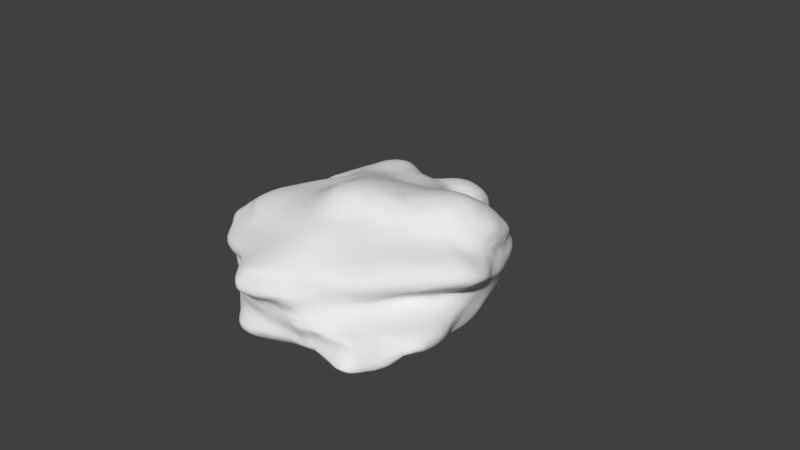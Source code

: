 # Source: large_asteroid.blend  (saved by Blender 2.72.0; exported with 4.5.12 LTS)
import bpy
from mathutils import Matrix  # noqa: F401  (used for matrix-valued properties, if any)

bpy.ops.wm.read_factory_settings(use_empty=True)
scene = bpy.context.scene
scene.name = 'Scene'

# ---- collections
col_collection_1 = bpy.data.collections.new('Collection 1'); scene.collection.children.link(col_collection_1)

# ---- world
world_world = bpy.data.worlds.new('World'); scene.world = world_world
world_world.color = (0.05088, 0.05088, 0.05088)
world_world.use_sun_shadow = False
world_world.sun_shadow_jitter_overblur = 0.0
world_world.cycles.sampling_method = 'MANUAL'
world_world.cycles.sample_map_resolution = 256

# ---- cameras
cam_camera = bpy.data.cameras.new('Camera')
cam_camera.clip_end = 100.0
cam_camera.lens = 35.0
cam_camera.sensor_width = 32.0
cam_camera.sensor_height = 18.0
cam_camera.ortho_scale = 7.314
cam_camera.dof.focus_distance = 0.0
cam_camera.dof.aperture_fstop = 128.0

# ---- meshes
me_icosphere = bpy.data.meshes.new('Icosphere')
me_icosphere.from_pydata([(-0.003605, -1.771, 0.4486), (1.398, 0.9645, 0.4279), (-0.09853, -1.646, 0.4877), (-0.08254, -1.816, 0.389), (1.395, -1.006, -0.4757), (1.3, -1.441, -0.3129), (0.3858, 0.8582, 0.7674), (1.322, -1.474, -0.4489), (0.2743, 1.181, 0.5573), (-0.01201, -1.715, 0.04716), (-0.07405, -1.879, 0.1266), (-0.07716, -1.89, 0.2205), (-0.8092, -1.368, -0.2683), (1.047, -1.497, -0.123), (1.438, -1.176, -0.3382), (1.666, -0.3978, -0.2096), (1.521, -1.062, -0.4236), (1.001, -1.465, -0.4559), (-0.5844, -1.572, 0.2913), (0.1788, -1.733, 0.2917), (0.2655, -1.71, 0.1285), (0.1336, -1.668, 0.0502), (1.337, -1.26, -0.2148), (1.599, -0.2592, -0.3444), (-0.3707, -1.843, 0.1932), (-0.2141, -1.888, 0.3135), (0.9047, -1.546, -0.3307), (-0.7922, -1.136, 0.6062), (1.336, 1.055, 0.3602), (1.456, 0.5808, 0.517), (1.465, 0.6065, 0.5984), (1.251, 1.005, 0.6236), (1.276, 0.3928, 0.7581), (1.134, -0.783, 0.4425), (1.005, 0.9299, 0.7742), (1.312, 0.875, 0.6803), (1.302, 0.7423, 0.7571), (1.367, 0.4066, 0.6975), (0.3067, 0.6364, -0.8601), (1.427, 0.7209, 0.6742), (1.23, 0.3747, 0.823), (1.255, 0.516, 0.843), (1.104, 0.392, 0.9252), (1.295, 0.2215, 0.6825), (0.3779, 1.077, 0.5992), (0.5556, 0.9284, 0.6237), (0.2945, 1.453, 0.4801), (0.4246, 1.147, 0.486), (0.2352, 0.9384, 0.7281), (0.6685, 0.9341, 0.5693), (0.6638, 0.8918, 0.7382), (-1.131, 0.2014, 0.4818), (-1.321, 0.3367, 0.4055), (-1.064, -1.173, -0.2283), (-0.6297, -0.9183, -0.5551), (-0.342, -1.241, -0.6416), (-0.6639, -1.205, -0.4268), (0.5686, -0.6323, -0.6093), (-0.8586, -0.9541, -0.5324), (0.5601, -0.8309, -0.7638), (0.6074, 0.0994, -0.7735), (0.6852, -0.5687, -0.5506), (0.4372, -0.4957, -0.6438), (0.7455, 0.1875, -0.7419), (0.5271, -0.1084, -0.6391), (0.8301, -0.1772, -0.5371), (0.8646, 0.5145, -0.7687), (0.8795, 0.6286, -0.7545), (0.6822, 0.2291, -0.8227), (0.7005, 0.493, -0.8914), (0.4711, 0.6344, -0.8863), (0.6578, 0.7587, -0.7633), (0.7123, 0.351, -0.8686), (0.04851, 0.6669, -0.7826), (1.316, -0.6261, 0.2595), (1.251, -0.4245, 0.5322), (0.6296, 0.5679, -0.9161), (0.2266, -1.223, -0.7238), (0.1878, -1.304, -0.6339), (0.5386, -1.119, -0.7273), (0.3545, -1.302, -0.6754), (0.5842, -0.9676, -0.7743), (-0.2974, -0.3353, 0.9934), (-0.1548, -0.6277, 0.9466), (0.4387, -1.055, -0.8062), (-0.004275, -0.4654, 1.07), (0.2024, -0.6709, 0.9469), (0.9319, 0.1141, 0.8722), (1.128, 0.2323, 0.8592), (0.9752, 0.7277, 0.9033), (0.6265, 0.6923, 0.8754), (0.5489, 0.5561, 0.9115), (0.9909, 1.016, 0.7053), (0.9065, 0.6181, 0.9609), (0.5059, 0.2462, 0.9388), (0.7086, 0.41, 0.9626), (0.9718, -0.09119, 0.6959), (0.7902, 0.7486, 0.8923), (1.16, 0.7793, 0.8405), (-1.375, -0.9787, -0.4158), (-1.698, 0.4122, 0.2096), (-1.87, 0.2571, 0.07292), (-1.887, 0.02242, 0.1409), (-1.895, 0.09554, 0.07349), (-1.84, 0.2617, 0.2235), (-0.3893, -1.175, -0.5415), (-0.6849, 0.9782, 0.7698), (-0.6059, 1.362, 0.5679), (-1.028, 0.896, 0.6717), (-0.5504, 1.211, 0.7426), (-0.86, -1.308, -0.1602), (-0.9226, 1.156, 0.7242), (-0.1752, 1.378, 0.5687), (-0.7187, 1.363, 0.687), (-0.9643, 1.32, 0.5684), (-0.7672, 1.389, 0.5953), (-0.9183, 1.611, 0.1655), (-0.6665, 1.651, 0.1972), (-0.02946, 0.02912, -0.9327), (-0.5303, -1.793, -0.4838), (-1.908, -0.02055, -0.5013), (-0.5901, 1.822, -0.4672), (1.194, 0.9334, -0.3743), (0.4568, -1.472, 0.4235), (-1.541, -1.068, 0.4554), (-1.416, 1.01, 0.4318), (0.02028, 1.855, 0.223), (1.718, -0.02189, 0.4118), (-0.01293, -0.02073, 1.063), (0.9291, 1.433, -0.01343), (-0.04394, 1.732, -0.003751), (1.37, 0.9909, -0.02886), (1.331, 0.0154, 0.5764), (0.7414, 1.495, 0.213), (0.9424, -0.8431, 0.5196), (0.6398, -0.1894, 0.8463), (-1.123, 1.52, -0.01337), (0.7883, 1.005, 0.6588), (0.302, 1.269, 0.4468), (-0.7818, 0.5621, 0.7462), (0.3577, 1.854, 0.2668), (0.4504, 1.519, -0.4909), (0.6823, 1.561, -0.2852), (-1.237, 1.211, 0.1994), (-0.1259, 1.225, 0.6404), (-0.5052, 1.487, 0.4587), (-0.3036, 1.664, 0.2427), (-0.9938, -0.01782, -0.8066), (-0.1096, -1.719, -0.01844), (1.398, 0.7711, -0.2254), (0.9541, 0.0063, 0.7785), (0.2478, 1.741, -0.2553), (0.2019, 0.7358, -0.7691), (-1.152, 0.8374, 0.6137), (1.377, 1.053, 0.5025), (0.5326, 0.8636, 0.6895), (-0.838, 1.632, -0.2349), (1.249, 1.295, 0.1762), (0.7203, 0.6016, 0.9463), (1.517, 0.5992, -0.002166), (1.052, 1.288, -0.1389), (1.487, 0.7635, 0.2259), (-1.042, 0.1843, 0.6853), (-0.9152, 1.434, 0.3628), (0.7862, 1.081, 0.5151), (-0.682, 1.157, 0.7791), (1.107, 1.163, -0.2428), (0.3016, -0.9285, 0.8041), (-0.4809, -1.488, -0.5412), (1.247, 1.187, 0.398), (-1.619, -0.8016, -0.251), (-1.057, 0.3513, -0.6924), (0.4918, 1.638, 0.06988), (1.479, 0.7965, 0.02689), (0.03215, 1.784, 0.07154), (-1.729, -0.5422, -0.01344), (1.065, 1.398, 0.1143), (0.8022, 1.395, 0.3287), (0.06061, 1.28, 0.5911), (-0.06806, 1.873, 0.2994), (0.07082, 1.866, 0.3565), (-0.3181, -0.5251, 0.9283), (-1.179, 1.382, 0.09253), (1.496, 0.08828, 0.08732), (0.7447, -0.01947, 0.8806), (0.7252, 1.543, -0.05678), (1.132, 1.025, -0.3694), (-1.635, 0.6676, -0.1253), (1.166, -0.08841, 0.6015), (0.4195, 1.413, 0.4251), (0.4876, 1.634, 0.2863), (1.046, 1.209, 0.501), (0.5507, 1.6, 0.1649), (-0.1964, 1.713, 0.3934), (0.8246, 1.493, 0.1009), (0.6017, 1.497, 0.3169), (0.3801, 0.5162, 0.8848), (0.3435, 1.69, 0.005959), (0.8122, 1.384, -0.3632), (0.7323, 1.531, -0.1762), (1.414, 1.025, 0.184), (1.601, 0.4564, 0.1017), (1.448, 0.1745, 0.5097), (-1.036, 1.34, 0.4839), (1.266, -0.209, 0.5556), (-0.1296, 1.791, 0.2115), (1.125, -0.8325, 0.0001443), (1.319, 1.169, 0.07145), (1.446, -0.8914, -0.1156), (-0.8404, 1.62, 0.2597), (0.7853, 1.52, 0.02274), (0.899, 1.451, 0.1674), (1.386, 0.9459, 0.2781), (1.387, 0.8779, -0.1459), (0.6155, -1.465, 0.2384), (1.106, -0.6947, 0.08417), (1.762, 0.1325, 0.3232), (-0.7718, -0.5348, -0.8634), (0.708, -0.2611, 0.7522), (-0.4075, 1.606, 0.3481), (1.42, 0.8747, 0.3524), (0.1957, 1.326, 0.4971), (1.516, 0.4361, 0.4156), (-1.074, -1.387, 0.001589), (0.6552, 1.576, 0.05927), (0.3882, -0.3439, 0.939), (0.5121, 0.7613, -0.8192), (0.7588, -1.234, 0.4595), (-0.3057, 1.312, 0.5268), (1.521, 0.1342, -0.1282), (1.515, 0.2346, 0.05161), (-1.527, 0.9414, -0.414), (0.1573, 1.732, -0.09502), (-0.25, -0.8028, 0.8364), (-0.9009, 1.317, 0.668), (0.3138, 1.267, -0.5361), (0.8248, -0.1255, 0.7606), (0.6472, 1.401, 0.4017), (1.534, -0.1381, -0.1441), (0.0703, -0.7863, -0.8027), (-1.515, 0.7696, -0.262), (-0.092, 1.735, 0.4714), (-0.8917, 1.347, -0.4378), (0.5068, -0.03688, 0.9617), (0.4505, 1.56, 0.3821), (1.712, 0.283, 0.2945), (0.2868, -1.63, 0.3466), (-1.228, -0.2697, 0.6769), (1.57, 0.6692, 0.1143), (1.734, -0.07766, 0.3086), (-0.2447, 1.581, 0.5121), (1.35, 0.2186, 0.5868), (-0.9698, 1.559, 0.0732), (-0.04329, 1.449, 0.6134), (0.09991, 0.6478, 0.7987), (1.245, 1.018, -0.2257), (1.205, 0.2316, 0.7597), (-0.7835, -0.2805, 0.7814), (-1.057, -0.4191, 0.7656), (-0.8084, -0.5668, 0.7948), (1.582, -0.2074, 0.4565), (-1.351, 1.082, 0.1429), (-0.06307, 1.664, -0.484), (-0.314, 1.236, 0.6109), (-0.4327, 1.895, -0.3829), (1.464, 0.7393, 0.4741), (0.6288, 1.594, -0.2088), (0.7269, -0.8476, 0.5884), (0.9333, 1.167, -0.4364), (0.0003951, 1.368, -0.5359), (0.3424, -0.155, -0.8178), (-0.5678, 1.661, -0.00388), (0.6154, 1.235, 0.4174), (0.2596, 0.4286, -0.9019), (-0.852, -1.548, 0.2697), (-0.1836, 1.213, -0.5985), (-0.8313, 0.955, -0.6842), (-0.2785, 0.8082, 0.7862), (0.3894, 1.68, -0.1283), (0.511, 1.639, -0.02607), (0.2016, 1.723, 0.02767), (0.01693, 1.737, 0.5414), (0.6423, 1.555, -0.4066), (0.3561, 1.703, -0.3914), (1.033, 1.293, 0.3505), (-1.356, 1.246, -0.2145), (0.1737, 1.107, 0.6299), (1.528, 0.5681, 0.283), (0.7261, -0.1401, 0.816), (0.5109, -0.8843, 0.6923), (1.284, 1.161, 0.2848), (1.13, 0.01869, 0.6652), (1.003, -0.1956, 0.6269), (0.1802, 1.495, 0.5504), (-0.2015, 1.875, -0.3371), (-0.3089, 1.892, -0.239), (1.456, -0.06261, 0.1117), (1.51, -0.1026, -0.3591), (1.463, 0.4294, 0.5632), (1.621, -0.1933, 0.2464), (0.02623, -0.7104, 0.9319), (1.468, 0.401, -0.3906), (0.8277, 1.26, 0.4588), (-0.117, -1.205, 0.6643), (0.268, 0.6985, 0.8009), (0.127, 0.4633, 0.8844), (1.464, 0.05615, 0.008501), (-0.07067, 0.6016, 0.8023), (-1.535, -0.008861, 0.4304), (0.4923, 1.675, -0.3487), (-1.646, 0.5464, -0.003901), (1.22, 1.109, 0.5292), (0.2132, 1.854, 0.414), (-1.498, 0.7817, 0.1996), (1.121, 1.356, 0.2306), (-0.2151, 1.779, -0.1271), (0.3165, 1.05, -0.5984), (0.7476, -0.4197, 0.6729), (1.029, 0.2368, 0.9326), (1.565, 0.5903, 0.2045), (0.09597, 1.762, -0.3807), (-1.139, 0.4933, -0.6615), (0.1736, -0.5387, 1.036), (1.226, 1.146, -0.08298), (1.415, -0.2725, 0.5163), (1.45, 0.9058, 0.1031), (0.6942, 1.548, 0.1356), (-1.353, -0.1387, 0.5259), (-0.5868, -0.4138, 0.8277), (1.153, 1.271, -0.01081), (1.484, 0.399, -0.3156), (1.627, 0.4166, 0.1849), (0.9044, -0.4095, 0.6091), (-1.043, 0.2771, 0.5559), (-0.04791, 0.7906, -0.7403), (-1.352, 0.9832, -0.5097), (1.35, 0.5556, 0.7575), (-1.322, -0.9487, -0.5338), (0.8838, 1.394, -0.2343), (0.8698, 1.446, -0.125), (-0.3275, 1.593, 0.4283), (0.3644, 1.714, 0.1137), (1.293, 0.7505, -0.3898), (-1.24, 1.335, -0.3348), (-1.06, 1.274, -0.4256), (1.671, 0.1913, 0.4025), (0.9873, 1.234, -0.3117), (-0.3143, 0.8903, -0.7596), (0.5059, 1.65, -0.229), (-0.6577, 1.295, -0.5299), (-0.4964, 1.314, 0.6372), (1.188, 1.131, -0.1666), (1.579, -0.001787, 0.508), (-0.9268, 0.08569, 0.7515), (-0.1855, 1.71, 0.1283), (1.488, 0.3708, -0.07667), (1.08, -0.2348, -0.5624), (0.9846, -1.069, 0.2301), (-0.4348, 1.295, -0.5998), (1.011, 1.273, -0.2324), (-0.6848, 1.503, 0.3853), (-0.02415, 1.836, 0.4237), (-0.4844, 0.6514, 0.78), (0.09413, 0.3642, -0.8804), (1.363, 0.5222, -0.4405), (1.713, -0.8287, -0.2208), (0.06652, 1.131, -0.5984), (1.588, -0.2219, -0.2331), (1.428, -0.4304, 0.4381), (-1.397, 1.134, -0.115), (1.448, 0.7097, 0.3154), (1.431, 0.843, 0.5715), (0.2785, -0.2937, 1.02), (-0.1384, 1.851, -0.214), (-0.4298, 0.3139, 0.9063), (-1.11, 1.292, 0.3282), (-1.011, 1.614, -0.1227), (0.2738, 1.656, 0.5036), (1.068, 1.106, -0.3615), (1.716, 0.2911, 0.2143), (-0.5161, -1.337, -0.4648), (-1.557, 0.5555, 0.453), (0.07098, 1.092, 0.6923), (1.076, 1.098, 0.5982), (0.9643, 1.394, 0.2355), (0.583, 1.61, -0.138), (0.1084, 1.839, 0.1468), (1.469, 0.6593, 0.3911), (-1.029, 0.5538, 0.6153), (0.1617, 1.944, 0.293), (-0.4749, 0.9778, 0.7726), (0.5888, 1.553, 0.244), (0.3676, 1.742, 0.3769), (0.9111, -1.366, -0.02073), (0.5507, 1.006, 0.5352), (1.498, 0.2424, -0.2543), (-0.5029, -1.479, 0.4824), (1.161, 1.041, -0.3123), (-1.306, 0.7367, 0.5313), (0.1184, 0.2032, 0.9885), (-0.07098, -0.2367, 1.081), (-0.8083, 0.2904, 0.7638), (0.146, -0.3146, 1.081), (-0.1653, 1.027, 0.7631), (0.2166, -0.7683, 0.8476), (-1.106, 1.043, 0.635), (-0.3854, 0.05521, 0.9217), (1.284, 0.8913, -0.3006), (-0.5174, 0.04429, 0.846), (0.8004, 0.608, -0.8397), (-0.7056, 0.1396, 0.7991), (-0.3106, 0.5065, 0.8529), (0.4282, -1.272, 0.5883), (1.092, 1.009, -0.4259), (1.502, 0.1576, -0.3611), (-0.3287, 1.762, -0.4766), (-0.8638, -0.09482, 0.7709), (1.464, 0.4334, -0.2054), (1.122, 0.6152, 0.9361), (-0.1019, 0.3574, 0.9232), (0.3045, -0.5379, 0.8864), (-0.6139, 0.4425, 0.8307), (-0.9898, 0.3874, 0.6676), (-0.9522, 0.6951, 0.6731), (-1.709, 0.3205, 0.2847), (-0.2265, 0.1557, 0.9785), (-0.08483, -0.5669, 1.038), (-0.5931, 0.2907, 0.8406), (0.4395, -0.2596, -0.6206), (0.5341, 0.7788, 0.8057), (0.864, -0.2039, 0.6876), (0.1129, -1.092, 0.7605), (-0.3365, 1.15, 0.6979), (-0.4103, -0.2902, 0.9185), (-1.211, 0.5896, 0.525), (-0.7117, 1.759, -0.3518), (-0.6842, 0.7971, 0.7501), (-1.46, 0.9331, 0.08236), (-0.5082, 1.718, -0.1172), (-0.7129, 1.407, 0.4991), (0.3655, -0.1311, 0.9992), (-0.6406, -0.08917, 0.7966), (-1.488, 0.786, 0.4719), (-1.028, 1.132, -0.4852), (-0.1767, -0.3805, 1.062), (0.2825, 0.07691, 0.9938), (0.8404, 0.8956, 0.8113), (0.04372, 0.8135, 0.7731), (-0.9967, -0.1601, 0.7595), (0.4328, -0.4531, 0.8138), (-0.03196, 1.85, -0.2788), (-1.163, 0.3951, 0.4601), (0.4165, -0.6724, 0.7741), (1.48, 0.3017, -0.1663), (0.6882, 0.2255, 0.9538), (-1.337, 0.9803, 0.5341), (1.177, 0.9459, 0.7275), (-0.5727, 1.625, 0.2718), (-0.2703, -0.1301, 1.001), (0.1678, -0.141, 1.063), (0.3298, 0.2661, 0.9309), (0.5995, -0.4837, 0.7219), (-0.4015, 1.799, -0.1799), (-0.239, 1.397, -0.5451), (-1.324, 1.173, 0.07608), (0.3824, 0.9372, 0.6731), (-0.9092, 0.9595, 0.7387), (-1.785, -0.2379, -0.4733), (-1.614, 0.314, -0.6166), (-1.334, 0.7548, -0.5832), (-1.806, -0.5335, -0.2147), (-1.813, 0.08696, -0.3778), (-1.556, 0.7754, -0.5315), (-1.466, 0.5254, -0.6086), (-1.841, -0.0944, -0.3856), (-1.706, -0.3843, -0.3651), (-1.629, 0.6013, -0.3371), (-1.642, 0.7281, -0.4625), (-0.3669, 0.683, -0.8084), (-1.673, 0.4786, -0.196), (-1.346, 0.1977, -0.6814), (-1.785, -0.02766, -0.2821), (-1.848, 0.2091, -0.4982), (-1.724, 0.4126, -0.1044), (-1.561, 0.6284, 0.165), (-1.206, -0.1101, 0.6242), (-0.6027, -1.264, 0.5493), (-0.457, -0.8349, 0.7994), (-0.4765, -0.6501, 0.8245), (0.1032, -1.302, 0.631), (-0.4323, -1.153, 0.6446), (-0.17, -1.028, 0.774), (-0.08672, -1.456, 0.5708), (-1.348, -0.2885, 0.5736), (-0.4396, -0.9943, 0.7493), (0.2041, -1.422, 0.5531), (-1.452, -0.5685, 0.5567), (-1.576, -0.8431, 0.2951), (-1.587, -0.477, 0.4298), (-0.6854, -0.8109, 0.7754), (-1.298, -1.009, 0.5369), (-1.832, 0.3587, 0.1443), (-0.9742, -1.119, 0.5789), (-1.331, -0.699, 0.6547), (-0.8715, -0.7404, 0.7812), (-0.8066, -0.8591, -0.6195), (-1.103, 0.4735, 0.5434), (-0.7046, -1.378, 0.07832), (-0.9321, -1.385, 0.1211), (-1.217, -1.231, 0.01838), (-1.835, -0.1831, -0.09804), (-1.552, -0.7236, 0.01383), (-1.558, -0.8861, -0.1046), (-1.774, 0.3142, -0.004549), (-1.519, -0.07624, -0.6846), (-1.632, -0.6099, -0.3354), (-1.488, -0.8184, -0.409), (-1.592, -0.907, 0.3775), (-1.447, -0.9282, 0.5291), (-1.038, -0.662, 0.779), (-0.3819, -1.839, 0.3012), (-0.6587, -1.064, 0.6858), (0.05149, -1.595, 0.5112), (-1.878, -0.4497, -0.1262), (-0.2042, -1.788, 0.4429), (-1.34, -1.041, 0.09648), (-0.6962, -1.569, 0.3875), (-0.3162, -1.334, 0.5758), (-1.142, -1.088, 0.5372), (-1.333, -1.193, 0.4297), (-0.8168, -1.412, 0.4474), (-1.018, -1.027, 0.6634), (-1.497, -0.7286, 0.5318), (-1.446, -1.157, 0.324), (-1.485, -0.9807, 0.2805), (-1.582, -0.7884, 0.438), (-1.1, -1.483, 0.2914), (-0.731, -1.529, -0.2027), (-1.273, -1.197, -0.2395), (-0.5571, -1.574, 0.0003673), (-1.375, -1.142, -0.1312), (-1.125, -1.355, 0.1177), (0.001794, 1.79, -0.1797), (-1.562, -0.3805, 0.3443), (-1.584, -0.1597, 0.4495), (-1.345, -0.4762, 0.6276), (-1.417, -1.057, 0.1954), (-1.112, -0.06579, 0.7026), (-0.8923, -0.9235, 0.7353), (-1.581, -0.4655, -0.4881), (-1.559, -0.4596, 0.2303), (-1.505, -0.2827, 0.5115), (-1.786, 0.02261, 0.2691), (-1.934, 0.1908, 0.1477), (-1.583, -0.6085, 0.1244), (0.5244, -0.4839, -0.5632), (1.104, 0.2836, -0.621), (-0.4977, 1.365, 0.5111), (-1.585, 0.7461, -0.00152), (-1.286, 1.302, -0.03716), (-1.565, 0.4266, 0.3485), (-1.557, 0.5776, 0.2459), (-1.485, 0.8604, 0.3973), (-1.524, 0.6963, 0.3604), (-1.76, 0.4336, -0.434), (-1.162, 1.235, 0.4044), (-1.084, 1.467, 0.2179), (-1.455, 0.98, -0.2146), (-1.766, 0.1484, -0.2275), (-1.55, 0.8787, -0.04046), (-0.6861, 1.718, -0.2497), (-1.422, 1.126, -0.3479), (-1.87, -0.2981, -0.2396), (-1.684, 0.5021, 0.1332), (-1.755, 0.3512, -0.1794), (-1.77, 0.3163, -0.3693), (-1.252, 0.1215, 0.4176), (-1.619, 0.1531, 0.3383), (-1.521, 0.2777, 0.4003), (-1.283, 1.12, 0.3396), (1.695, -0.6716, -0.3519), (-1.508, 0.7381, 0.2808), (-1.407, 0.5507, 0.472), (-1.823, -0.004822, -0.1888), (1.42, -0.4564, -0.5036), (-0.4443, 1.642, 0.1312), (0.7121, 1.352, -0.4936), (-0.4026, 0.241, -0.8988), (-1.714, 0.5198, -0.531), (-1.497, 0.9675, -0.3145), (-1.562, 0.6838, 0.09321), (-1.228, 1.426, -0.1404), (-0.6945, 1.685, -0.1448), (1.097, 0.5515, -0.6013), (-1.241, -1.099, -0.4089), (1.291, -0.4537, 0.1451), (-0.4518, 1.542, -0.5245), (0.6656, 0.06262, -0.6888), (-1.413, -1.044, -0.2808), (1.388, -0.1176, 0.03354), (-1.41, -0.6873, -0.5374), (0.3486, 0.2765, -0.9202), (-0.1287, 1.766, -0.4119), (-1.026, 0.9206, -0.5775), (-1.084, -1.173, -0.3448), (-1.504, -0.9781, -0.1928), (1.205, -0.04474, -0.5834), (-0.3121, 1.072, -0.6785), (-1.158, -0.4982, -0.6694), (-0.8685, -1.286, -0.4278), (0.4601, 0.849, -0.6902), (-1.445, 0.8908, 0.3179), (-1.396, -0.4874, -0.5618), (0.1712, 1.627, -0.463), (-0.6206, 1.54, -0.4973), (0.01056, 0.9595, -0.6676), (-0.282, 1.568, -0.5105), (-0.7937, 0.2819, -0.7515), (-0.6949, -1.415, -0.436), (-0.9627, -0.5243, -0.8115), (-0.8301, 0.1272, -0.7912), (0.4508, 1.703, 0.2063), (-0.3547, -0.6785, -0.7846), (-1.274, 1.166, -0.4404), (-0.3624, -0.4419, -0.8457), (-0.4485, -0.1934, -0.8889), (-0.4908, 0.02371, -0.9046), (-0.6424, 0.4679, -0.7797), (0.1918, -0.1973, -0.8551), (1.491, 0.02001, -0.4797), (-0.1709, 0.4498, -0.8916), (-0.4206, 0.4656, -0.8534), (-0.8756, 0.48, -0.71), (-0.858, -1.209, -0.2309), (-1.344, -1.32, 0.2401), (-1.457, -0.3443, -0.6151), (-0.1786, 0.6489, -0.8257), (-0.9846, 1.468, -0.2996), (-0.7403, -0.03362, -0.8803), (-0.8853, -1.416, -0.09201), (0.969, 0.9784, -0.542), (-0.6508, -1.658, -0.3845), (-0.8512, 1.474, -0.3669), (-0.303, -1.677, -0.2144), (0.5255, -1.595, 0.02017), (-0.8261, 1.632, -0.03307), (-0.8458, -1.359, -0.3385), (-0.4924, -1.618, 0.08917), (0.8049, 1.098, -0.5347), (-0.447, -1.689, -0.1708), (0.4027, -1.65, 0.1198), (-1.416, 1.096, -0.02447), (1.197, 0.6893, -0.5026), (1.347, -0.2457, 0.006439), (1.3, -0.3716, -0.548), (-0.2898, -1.874, 0.1007), (-0.7949, -1.498, -0.4043), (-0.7907, 1.154, -0.5208), (-1.142, -1.231, -0.1274), (-1.207, -0.007307, -0.7431), (1.337, 0.8957, -0.2262), (1.582, -0.09772, 0.1828), (-0.5784, 1.189, -0.5968), (1.408, 0.5728, -0.3517), (-1.046, -0.9013, -0.5767), (-1.741, 0.02167, -0.6118), (-0.581, 0.9804, -0.7131), (-1.339, -0.3058, -0.6826), (1.694, -0.5753, -0.1914), (-1.06, -1.108, -0.4984), (-0.9296, -0.7054, -0.683), (-1.042, 0.733, -0.6578), (1.329, -0.2848, 0.08246), (0.1246, -1.779, 0.1202), (-0.7362, -1.583, -0.101), (1.368, 0.74, -0.3005), (0.1544, 0.1202, -0.9163), (-1.142, -0.6826, -0.5987), (1.181, 0.8631, -0.4412), (-1.612, -0.2801, -0.5723), (-0.8211, 0.7435, -0.738), (1.437, 0.6, -0.2599), (-0.7883, -1.026, -0.4661), (1.278, 0.4191, -0.5328), (-1.16, -0.2819, -0.7443), (-0.975, 0.2094, -0.7232), (0.7964, -1.048, 0.5227), (0.6378, 0.8603, -0.6381), (-0.6124, -1.666, -0.1839), (0.1222, 1.269, -0.5462), (-0.2642, -1.632, -0.6086), (-1.228, -1.267, -0.06182), (-0.6836, -1.633, -0.2748), (-0.07158, -1.676, -0.2788), (-0.5616, 0.7131, -0.7824), (-1.764, -0.1148, -0.5453), (-1.509, -0.6374, -0.4276), (-0.7742, 1.077, -0.6062), (-0.5326, 1.094, -0.6522), (-0.9484, -0.2683, -0.883), (-0.4346, -0.9931, -0.6347), (-0.04618, 0.2104, -0.9282), (0.4982, -1.492, -0.5017), (-1.376, -0.05288, -0.7222), (-1.756, 0.2573, -0.5651), (-0.6293, 0.1957, -0.8552), (-0.1686, -0.3767, -0.8342), (-0.2849, -0.2866, -0.8584), (-0.1657, -0.1507, -0.8854), (-0.6687, -0.433, -0.9137), (-0.2287, 0.07244, -0.9266), (0.1548, -0.0723, -0.8896), (-0.009883, 0.54, -0.8294), (-0.5833, -0.7366, -0.7504), (-0.2097, 0.2314, -0.9146), (-0.1476, 0.9199, -0.7082), (-0.7248, 0.605, -0.7516), (0.5014, 1.205, -0.5362), (-0.4539, 1.691, -0.04497), (-0.7197, -0.2141, -0.9234), (0.5668, 0.9694, -0.5986), (-0.2186, -0.5497, -0.8042), (0.04846, -0.2898, -0.8473), (-0.3299, -0.063, -0.8981), (-1.584, 0.6166, -0.2263), (-1.188, 1.057, -0.4969), (-0.6778, 1.674, -0.4502), (-1.188, 0.9517, -0.5435), (0.7175, -1.609, -0.07868), (1.524, 0.4116, 0.01879), (-0.5486, 1.817, -0.2657), (-0.9083, 1.037, -0.5492), (-1.235, 0.6256, -0.6212), (-1.38, 1.005, 0.2137), (-1.585, 0.1103, -0.6584), (-1.799, -0.000256, -0.002804), (0.7908, 0.7392, -0.6926), (-1.167, 0.197, -0.7078), (-1.402, 0.3658, -0.6414), (-0.5496, -0.6024, -0.834), (-0.1397, -1.103, -0.7196), (1.372, -0.05246, -0.5333), (-0.4974, -0.8642, -0.7269), (1.666, -0.184, 0.3751), (1.529, -0.3672, -0.1172), (-0.3579, -1.372, -0.5765), (0.06385, -1.23, -0.6827), (0.161, -1.03, -0.8233), (1.091, -0.8018, -0.6071), (1.006, 0.7777, -0.5888), (1.569, -0.6499, -0.1168), (1.477, -0.1776, -0.475), (0.6756, -1.02, -0.6825), (-1.591, 0.7776, -0.3794), (1.351, 0.1827, -0.5344), (1.082, 1.138, -0.3076), (1.09, 0.9018, -0.5016), (1.016, 1.038, -0.4856), (0.2117, -0.6943, -0.8254), (-0.02539, -0.5599, -0.7955), (0.4582, -0.08933, -0.7492), (-0.02421, 1.759, -0.1015), (0.8173, 0.8904, -0.6004), (0.8939, 0.1578, -0.6668), (-0.1902, -0.71, -0.779), (-0.6123, -1.604, -0.5128), (-0.7636, 1.52, -0.4338), (0.3429, -0.391, -0.7398), (0.8292, -0.3772, -0.5108), (0.2008, -0.4425, -0.8002), (-0.3376, -1.119, -0.7102), (0.6363, -0.1523, -0.5595), (1.389, -0.4829, 0.2172), (0.3842, 0.04883, -0.8622), (0.7135, -1.373, -0.5194), (-0.06986, -0.8769, -0.7676), (1.412, -0.7098, -0.4409), (0.4272, -0.6194, -0.7538), (-0.5421, -1.031, -0.4931), (-0.4965, -1.752, -0.5777), (1.33, -0.3886, -0.0258), (-0.7659, -0.6966, -0.7623), (-1.242, 0.346, -0.6712), (-0.2323, -1.29, -0.6822), (0.4719, -0.9007, -0.832), (-0.09506, -1.781, -0.406), (0.8398, -0.715, -0.6021), (0.7475, -1.512, -0.2755), (0.1848, -1.646, -0.2551), (0.1131, -1.722, -0.3598), (-1.121, 1.471, -0.2261), (0.002703, -1.689, -0.5246), (1.022, -1.332, -0.5127), (0.8021, -1.177, -0.5727), (0.9753, -1.598, -0.4088), (-0.2899, -1.794, -0.5421), (0.1463, -1.557, -0.5521), (-0.4668, -1.753, -0.394), (1.676, -0.4223, -0.3273), (1.168, -0.5877, 0.1297), (0.428, 0.4966, -0.9308), (0.3125, -1.373, -0.5807), (0.1527, 0.8725, -0.6913), (0.5433, -1.256, -0.5959), (-1.512, 0.8906, -0.1215), (-0.5039, -1.677, -0.2888), (0.3084, -1.552, -0.5006), (-0.082, -1.416, -0.6396), (0.6399, -0.7671, -0.6857), (-0.3213, -1.818, -0.4417), (0.3933, -1.209, -0.7589), (-0.2474, -1.465, -0.6447), (0.356, -1.66, -0.1461), (1.524, -0.5312, -0.4529), (0.5927, -1.673, -0.113), (0.05793, -1.737, -0.4283), (1.218, -1.456, -0.1164), (0.6967, -1.469, 0.02751), (-1.583, -0.572, 0.5052), (0.7503, -1.33, 0.3615), (1.021, -0.9154, 0.1157), (1.295, 1.025, -0.1405), (-0.4756, -1.681, 0.3729), (0.9351, -1.152, 0.3321), (1.45, 0.7896, -0.05759), (0.9359, -1.144, 0.06965), (1.152, -0.819, 0.223), (0.8511, -1.222, 0.158), (0.6792, -1.356, 0.4189), (0.8749, -1.537, -0.1275), (-0.2191, -1.954, 0.2014), (1.076, -1.1, -0.02453), (0.7175, -1.564, -0.3866), (0.3099, -0.5309, -0.7849), (-1.211, -0.4345, 0.7069), (-0.05658, -1.606, -0.5857), (-0.7628, 1.627, 0.1076), (-0.1389, -1.684, -0.1755), (0.3626, -1.666, -0.3415), (0.04199, -1.813, 0.307), (0.05398, -1.1, -0.7566), (-0.1709, -1.786, -0.4833), (-1.445, -0.8566, 0.09956), (0.8956, -0.9626, -0.6086), (1.456, 0.6468, -0.141), (0.71, -1.176, 0.5243), (-1.588, -0.2539, 0.2547), (0.9687, -1.152, -0.5697), (-1.722, -0.6903, -0.1305), (-1.591, -0.6602, 0.3485), (1.052, -1.481, -0.2235), (0.1219, -1.401, -0.6123), (0.1416, 0.5501, -0.84), (1.269, -1.635, -0.4024), (-0.983, -1.485, 0.3779), (0.2046, -1.662, -0.08232), (1.53, -0.3342, -0.4456), (0.5426, -1.602, -0.2801), (0.04288, -1.677, -0.1432), (-1.395, -0.9847, -0.01527), (-1.555, -0.774, 0.2117), (1.462, -1.185, -0.467), (-1.193, -0.5995, 0.7371), (0.4261, -1.598, -0.4225), (-0.6661, -0.8442, -0.6701), (-1.782, -0.1452, 0.1262), (-1.722, 0.3044, -0.2691), (-1.133, 1.206, 0.5927), (-1.792, 0.156, -0.1269), (0.6099, -1.493, 0.1479), (-0.2093, -1.73, -0.1036), (0.2489, -1.642, -0.004377), (-1.222, -0.8747, 0.6895), (-1.639, -0.3632, 0.113), (1.289, -0.9503, -0.5399), (-0.7019, -1.529, -0.02898), (-1.25, -1.138, -0.3165), (0.3652, -1.632, -0.2526), (-0.287, -1.728, -0.3485), (-0.341, 1.699, -0.002496), (-1.232, 1.184, 0.4883), (0.2158, -1.679, -0.4281), (-0.8628, -1.47, -0.01442), (1.621, 0.1049, 0.1637), (1.502, 0.05285, -0.2872), (-0.4476, -1.588, -0.5923), (0.1863, 1.462, -0.5086), (1.379, -0.5285, -0.06921), (1.149, -1.467, -0.4664), (1.135, -0.5037, -0.5653), (0.843, -0.008158, -0.5945), (1.08, -1.067, -0.5774), (-1.731, -0.2618, 0.008738), (1.255, -1.228, -0.5333), (1.324, -0.701, -0.5272), (0.8171, -1.429, -0.4526), (1.351, -1.317, -0.4914), (1.593, -0.9885, -0.3176), (0.8972, -0.5728, -0.5525), (1.45, -0.854, -0.4036), (1.517, -0.3777, 0.2746), (0.177, -1.698, 0.4238), (1.098, -0.9438, 0.2924), (1.113, -0.7211, 0.1495), (1.23, -0.5817, -0.008796), (1.447, -0.1284, -0.05522), (0.766, -0.8516, -0.6435), (1.156, 0.1192, -0.6029), (0.2755, -1.309, 0.6178), (0.5954, -1.273, 0.519), (1.358, -0.4311, 0.4949), (0.8782, -1.175, 0.3991), (0.4062, -1.537, 0.356), (0.9412, -1.03, 0.4445), (0.2676, -1.559, 0.451), (1.412, -0.5331, 0.335), (1.025, -0.9945, 0.03773), (1.638, -0.2428, 0.3147), (-0.2969, -1.597, 0.4846), (1.222, -0.7654, 0.3319), (-1.357, -0.8558, 0.6027), (1.193, -0.5074, 0.07128), (0.8178, 0.3219, -0.7853), (1.543, -0.9147, -0.1669), (1.643, -0.8144, -0.3243), (1.319, -1.126, -0.1099), (1.158, -1.565, -0.3427), (0.6616, -1.567, -0.1759), (0.547, 0.139, -0.8549), (0.9287, 0.4209, -0.6978), (0.5901, -1.612, -0.3675), (0.4434, -1.651, -0.06451), (-0.3851, -1.719, -0.008917), (-0.5538, -1.663, -0.08101), (1.041, -0.001877, -0.6066), (-0.7608, -1.524, -0.3058), (-1.245, -1.218, 0.1087), (-1.854, -0.1953, -0.3126), (-1.797, -0.3717, -0.05586), (-1.756, -0.4589, -0.2899), (-1.601, -0.01101, 0.3275), (1.306, -0.6209, 0.4061), (1.474, 0.2685, -0.457), (0.9507, 0.6451, -0.667), (0.4998, -1.581, 0.1951), (1.554, -0.3362, 0.3667), (0.586, -0.6573, 0.6853), (1.488, -0.1159, 0.5244), (1.256, -0.208, -0.5663), (0.5964, 0.3768, -0.9292), (-0.7111, -1.438, 0.1659), (-1.189, -0.9903, 0.6275), (-0.8473, -1.225, 0.5131), (-1.343, -1.181, 0.1686), (-0.2748, -1.105, 0.713), (-1.062, -1.424, 0.2059), (0.3107, -1.157, 0.6938), (0.5854, -1.407, 0.422), (-0.007412, -0.9226, 0.8232), (1.699, -0.04273, 0.2272), (-0.6463, -0.6081, 0.8102), (0.6293, -1.098, 0.5824), (0.4889, -1.091, 0.6365), (0.4306, -1.566, 0.2703), (1.375, -1.351, -0.4224), (-0.2633, -0.9527, -0.7492), (1.534, -0.04748, -0.2117), (1.095, -0.6135, 0.5325), (0.7669, -0.6247, 0.6073), (0.9121, -0.6754, 0.5717), (-1.031, -1.294, 0.4617), (1.277, -0.5598, 0.478), (1.75, 0.08835, 0.252), (1.085, -0.3676, 0.5752), (1.24, -1.436, -0.1995), (1.056, -0.9814, 0.3644), (-1.131, 0.02502, 0.5498), (1.457, -0.279, 0.1798), (0.4028, -1.422, 0.492), (1.009, -0.5328, 0.574), (1.379, -1.065, -0.1969), (0.7945, -1.3, 0.2552), (0.9434, 1.084, -0.504), (-1.564, -0.1844, 0.3352), (0.9621, -1.092, 0.3873), (0.9098, 0.4337, 0.9894), (1.322, 0.9593, -0.186), (1.272, 1.149, -0.01222), (0.5348, 0.3847, 0.9481), (0.1403, 0.03024, 1.019), (0.5694, -0.3553, 0.781), (0.4201, 0.1103, 0.9499), (0.582, 0.08929, 0.9343), (-0.4912, -0.1579, 0.8674), (1.5, 0.1957, -0.03643), (1.595, 0.2661, 0.1349), (1.618, 0.3584, 0.3542), (1.621, 0.4228, 0.2886), (1.328, -0.7365, -0.07335), (-1.23, -1.359, 0.3624), (0.9355, -1.085, 0.1424), (0.7755, -1.34, 0.08474), (1.25, -1.288, -0.1269), (1.217, -0.9358, -0.06299), (0.06248, -1.66, -0.0407), (1.028, -1.044, 0.3067), (1.134, -0.6449, 0.03566), (0.3028, -1.721, 0.2142), (1.239, -0.6144, 0.1866), (-1.602, -0.3306, 0.4376), (1.429, -0.5155, 0.2693), (-0.4749, -1.704, 0.2336), (0.7034, -1.382, 0.1698), (0.6353, -1.434, 0.3061), (1.064, -1.381, -0.06911), (-0.3921, -1.726, -0.08707), (-0.583, -1.522, 0.2037), (0.1201, -1.842, 0.1907), (1.352, 0.8287, -0.2648)], [], [(1017, 11, 10), (393, 1014, 831), (524, 2, 918), (839, 11, 1017), (522, 2, 0), (169, 28, 290), (19, 246, 901), (3, 839, 0), (1004, 855, 871), (1, 154, 265), (19, 839, 1017), (1, 220, 28), (35, 31, 456), (901, 0, 839), (11, 839, 25), (24, 830, 520), (148, 9, 10), (924, 897, 899), (39, 35, 36), (29, 265, 30), (298, 30, 37), (1007, 19, 1017), (265, 29, 222), (1011, 24, 520), (30, 371, 39), (816, 13, 850), (10, 673, 1017), (31, 371, 154), (220, 1, 265), (32, 336, 41), (32, 256, 37), (217, 781, 619), (495, 914, 978), (34, 446, 98), (34, 456, 92), (383, 311, 191), (41, 42, 88), (36, 336, 39), (1013, 957, 912), (336, 37, 39), (37, 251, 298), (137, 92, 383), (28, 169, 154), (36, 456, 98), (40, 256, 41), (418, 89, 93), (41, 336, 98), (13, 829, 850), (256, 32, 41), (10, 655, 148), (42, 418, 985), (418, 42, 41), (15, 668, 798), (1002, 974, 22), (43, 256, 291), (16, 897, 14), (318, 87, 88), (47, 8, 44), (382, 286, 178), (44, 286, 465), (1014, 1002, 831), (44, 394, 47), (45, 394, 465), (45, 155, 49), (46, 293, 221), (293, 46, 377), (286, 8, 221), (237, 302, 177), (155, 465, 48), (286, 382, 48), (155, 45, 465), (49, 137, 164), (50, 155, 429), (50, 446, 137), (51, 576, 976), (51, 333, 451), (52, 451, 582), (682, 58, 54), (53, 538, 604), (765, 168, 885), (225, 449, 135), (54, 864, 700), (770, 55, 105), (760, 773, 928), (152, 38, 852), (5, 964, 14), (418, 41, 98), (38, 800, 852), (52, 578, 576), (682, 56, 609), (54, 778, 682), (56, 778, 380), (57, 555, 61), (59, 784, 777), (57, 808, 62), (980, 897, 923), (17, 792, 888), (55, 745, 105), (898, 61, 768), (9, 148, 21), (774, 895, 832), (1013, 214, 981), (7, 896, 964), (787, 829, 927), (59, 808, 81), (555, 62, 428), (60, 597, 760), (60, 928, 68), (61, 786, 808), (777, 62, 808), (786, 61, 898), (168, 745, 885), (63, 922, 763), (63, 597, 68), (64, 760, 597), (64, 771, 428), (65, 890, 356), (65, 768, 771), (66, 929, 922), (66, 409, 67), (67, 943, 929), (67, 409, 736), (597, 63, 763), (68, 928, 72), (69, 949, 76), (69, 409, 72), (70, 800, 38), (70, 226, 76), (460, 94, 988), (71, 736, 409), (71, 226, 610), (928, 60, 760), (850, 926, 974), (647, 932, 655), (454, 95, 988), (615, 802, 334), (73, 334, 152), (158, 93, 97), (73, 852, 712), (922, 68, 72), (226, 70, 38), (77, 810, 80), (77, 746, 840), (78, 801, 851), (78, 746, 80), (79, 810, 81), (746, 77, 80), (80, 810, 803), (746, 78, 851), (801, 80, 803), (742, 622, 965), (84, 784, 81), (82, 433, 181), (82, 444, 458), (83, 300, 426), (83, 181, 233), (372, 402, 322), (239, 758, 747), (85, 322, 402), (85, 444, 426), (86, 322, 300), (819, 828, 957), (86, 404, 420), (87, 184, 150), (243, 225, 135), (87, 318, 454), (31, 383, 456), (371, 30, 265), (89, 418, 98), (89, 446, 97), (90, 429, 196), (90, 158, 97), (288, 218, 236), (901, 246, 914), (11, 830, 10), (24, 1011, 647), (91, 158, 90), (914, 495, 522), (92, 456, 383), (318, 42, 985), (89, 97, 93), (123, 912, 957), (93, 158, 985), (43, 37, 256), (94, 460, 991), (94, 454, 988), (95, 158, 988), (95, 454, 985), (96, 292, 291), (829, 13, 1014), (794, 26, 832), (96, 150, 430), (418, 93, 985), (97, 446, 429), (336, 32, 37), (429, 90, 97), (99, 594, 598), (99, 516, 337), (100, 424, 561), (100, 573, 501), (101, 553, 501), (101, 513, 103), (102, 865, 552), (102, 553, 103), (103, 735, 865), (513, 101, 501), (334, 73, 712), (22, 14, 980), (925, 1002, 22), (104, 553, 552), (26, 787, 832), (104, 424, 501), (106, 165, 466), (106, 436, 390), (439, 107, 557), (432, 109, 390), (108, 466, 405), (108, 153, 423), (115, 113, 350), (109, 350, 113), (209, 566, 163), (115, 439, 203), (111, 234, 405), (143, 375, 566), (633, 12, 537), (700, 105, 778), (153, 405, 455), (405, 867, 455), (111, 466, 165), (209, 116, 566), (116, 209, 836), (182, 566, 252), (375, 163, 566), (165, 106, 390), (234, 111, 165), (643, 649, 805), (117, 457, 585), (340, 219, 145), (164, 272, 394), (639, 110, 537), (830, 11, 25), (30, 39, 37), (293, 253, 178), (150, 96, 291), (179, 126, 205), (145, 557, 228), (253, 144, 178), (1011, 520, 822), (457, 117, 209), (392, 312, 377), (312, 392, 140), (176, 129, 194), (341, 280, 386), (542, 373, 315), (28, 220, 212), (829, 787, 850), (180, 312, 389), (394, 44, 465), (228, 112, 250), (25, 520, 830), (179, 146, 193), (47, 394, 272), (221, 178, 286), (4, 874, 899), (397, 166, 255), (16, 4, 899), (137, 49, 155), (957, 1013, 819), (311, 154, 169), (386, 174, 354), (207, 200, 325), (447, 48, 382), (177, 133, 195), (189, 46, 221), (980, 14, 897), (918, 2, 492), (87, 150, 88), (193, 146, 219), (193, 241, 361), (126, 386, 205), (48, 447, 304), (189, 272, 237), (140, 621, 341), (869, 214, 944), (42, 318, 88), (224, 326, 194), (279, 224, 185), (140, 389, 312), (164, 137, 383), (386, 140, 341), (384, 211, 133), (246, 912, 914), (169, 284, 191), (241, 281, 361), (232, 130, 280), (341, 197, 280), (728, 814, 927), (520, 25, 524), (286, 48, 465), (874, 891, 748), (174, 130, 354), (244, 392, 377), (281, 241, 250), (192, 391, 133), (655, 24, 647), (190, 244, 195), (312, 361, 281), (874, 748, 894), (281, 250, 253), (7, 853, 888), (22, 980, 925), (221, 138, 189), (354, 205, 386), (22, 974, 5), (861, 14, 964), (164, 302, 272), (384, 133, 177), (178, 221, 293), (736, 71, 610), (250, 340, 145), (309, 348, 142), (138, 47, 272), (250, 145, 228), (130, 174, 280), (787, 26, 850), (839, 3, 25), (1002, 816, 974), (281, 253, 293), (278, 197, 279), (278, 279, 385), (12, 935, 537), (808, 57, 61), (792, 17, 895), (839, 19, 901), (151, 232, 278), (836, 117, 585), (201, 159, 248), (195, 237, 177), (244, 189, 237), (288, 184, 135), (112, 228, 144), (185, 210, 129), (760, 64, 428), (23, 297, 367), (673, 9, 21), (926, 26, 794), (244, 237, 195), (284, 384, 177), (383, 191, 164), (168, 765, 380), (222, 202, 345), (185, 385, 279), (274, 950, 1016), (178, 144, 382), (454, 94, 991), (965, 622, 764), (142, 199, 338), (172, 341, 192), (176, 157, 207), (173, 131, 325), (172, 224, 279), (110, 639, 658), (157, 290, 200), (21, 871, 20), (650, 20, 871), (138, 8, 47), (3, 524, 25), (618, 380, 765), (154, 1, 28), (1016, 18, 274), (339, 129, 160), (932, 148, 655), (323, 160, 329), (157, 200, 207), (199, 185, 339), (18, 1016, 1011), (670, 781, 505), (24, 655, 830), (283, 151, 309), (781, 217, 739), (58, 664, 505), (141, 283, 309), (352, 127, 345), (149, 660, 213), (17, 794, 895), (794, 17, 888), (161, 212, 220), (129, 339, 185), (19, 1007, 246), (366, 689, 235), (185, 199, 385), (248, 173, 325), (284, 314, 384), (646, 656, 935), (810, 77, 840), (142, 338, 198), (346, 198, 338), (524, 3, 0), (142, 266, 199), (280, 197, 232), (874, 4, 861), (290, 212, 200), (780, 653, 672), (463, 262, 269), (329, 129, 176), (282, 142, 198), (325, 161, 248), (196, 91, 90), (58, 505, 54), (618, 56, 380), (199, 339, 338), (224, 172, 192), (8, 138, 221), (385, 348, 278), (348, 309, 151), (200, 161, 325), (12, 633, 646), (169, 290, 284), (159, 173, 248), (160, 338, 339), (325, 131, 207), (775, 239, 747), (197, 278, 232), (129, 329, 160), (212, 161, 200), (207, 329, 176), (13, 816, 1014), (20, 650, 1007), (166, 359, 160), (559, 136, 591), (400, 458, 444), (401, 410, 427), (144, 403, 382), (143, 566, 182), (353, 416, 441), (371, 35, 39), (166, 351, 255), (153, 388, 423), (651, 464, 559), (887, 780, 904), (444, 82, 181), (92, 137, 446), (254, 307, 305), (403, 277, 447), (460, 196, 305), (360, 209, 163), (700, 864, 742), (257, 258, 259), (879, 271, 585), (388, 422, 423), (798, 23, 367), (607, 275, 615), (174, 386, 280), (935, 12, 646), (139, 422, 401), (84, 810, 747), (377, 189, 244), (896, 7, 888), (218, 288, 135), (426, 444, 181), (411, 374, 419), (539, 932, 647), (974, 926, 5), (264, 294, 415), (121, 264, 415), (427, 374, 421), (832, 863, 702), (896, 893, 861), (895, 794, 832), (861, 893, 874), (437, 261, 464), (921, 780, 672), (184, 288, 236), (48, 6, 155), (182, 559, 464), (256, 150, 291), (307, 411, 419), (252, 136, 182), (649, 688, 805), (79, 752, 803), (364, 652, 342), (542, 232, 151), (258, 448, 247), (252, 116, 836), (304, 196, 429), (810, 84, 81), (53, 633, 658), (444, 85, 402), (236, 218, 430), (214, 869, 1012), (778, 54, 700), (157, 314, 290), (436, 106, 466), (252, 836, 645), (965, 770, 700), (423, 422, 139), (314, 284, 290), (832, 930, 863), (254, 304, 447), (345, 202, 352), (187, 804, 240), (419, 374, 425), (374, 406, 425), (353, 401, 162), (220, 370, 161), (441, 257, 328), (350, 109, 432), (466, 111, 405), (136, 645, 376), (461, 317, 218), (23, 798, 856), (107, 439, 115), (768, 65, 356), (28, 212, 290), (202, 132, 352), (225, 372, 322), (407, 397, 255), (466, 423, 436), (62, 767, 428), (778, 56, 682), (739, 713, 781), (822, 18, 1011), (897, 924, 365), (374, 408, 406), (316, 235, 717), (362, 277, 390), (219, 457, 360), (153, 108, 405), (832, 702, 774), (673, 21, 20), (555, 57, 62), (400, 402, 128), (139, 436, 423), (354, 879, 585), (461, 449, 452), (752, 81, 808), (75, 324, 204), (300, 83, 233), (458, 400, 128), (331, 245, 379), (853, 7, 964), (774, 702, 803), (372, 459, 402), (243, 440, 225), (311, 383, 31), (105, 700, 770), (538, 53, 658), (143, 579, 375), (419, 305, 307), (125, 442, 455), (251, 37, 43), (414, 297, 629), (597, 60, 68), (829, 728, 927), (222, 387, 265), (709, 217, 699), (447, 277, 307), (633, 110, 658), (105, 380, 778), (319, 161, 287), (245, 345, 216), (0, 901, 522), (313, 733, 437), (374, 411, 421), (241, 193, 250), (370, 220, 387), (128, 402, 459), (285, 591, 790), (381, 442, 563), (673, 20, 1007), (591, 376, 790), (466, 108, 423), (370, 287, 161), (181, 83, 426), (752, 79, 81), (596, 121, 415), (127, 216, 345), (456, 34, 98), (411, 307, 277), (302, 191, 284), (410, 401, 353), (380, 105, 745), (230, 729, 201), (399, 460, 305), (438, 462, 730), (18, 526, 274), (420, 452, 449), (585, 271, 836), (302, 237, 272), (457, 209, 360), (390, 436, 362), (446, 50, 429), (526, 18, 822), (819, 1013, 981), (416, 353, 448), (110, 633, 537), (256, 88, 150), (189, 138, 272), (251, 43, 291), (436, 139, 362), (926, 853, 5), (398, 434, 153), (609, 618, 656), (211, 384, 176), (294, 602, 415), (925, 1003, 831), (6, 48, 304), (459, 440, 445), (2, 522, 492), (435, 730, 264), (886, 613, 141), (417, 453, 395), (1004, 21, 148), (379, 245, 216), (433, 82, 458), (914, 522, 901), (127, 352, 260), (730, 295, 264), (6, 429, 155), (336, 36, 98), (879, 354, 130), (319, 331, 248), (297, 884, 367), (257, 259, 328), (211, 194, 133), (146, 585, 457), (430, 332, 292), (256, 40, 88), (287, 370, 387), (1003, 206, 831), (146, 457, 219), (387, 222, 287), (331, 201, 248), (270, 628, 773), (181, 433, 328), (579, 125, 880), (277, 362, 411), (897, 16, 899), (440, 459, 372), (62, 777, 767), (404, 86, 300), (132, 251, 291), (132, 188, 204), (422, 162, 401), (382, 403, 447), (35, 456, 36), (377, 281, 293), (228, 263, 144), (440, 243, 445), (322, 85, 426), (923, 208, 925), (419, 425, 399), (394, 49, 164), (406, 433, 458), (114, 234, 115), (194, 211, 176), (402, 400, 444), (446, 89, 98), (91, 196, 988), (203, 439, 163), (416, 257, 441), (304, 254, 305), (379, 201, 331), (422, 388, 333), (800, 76, 949), (773, 601, 928), (196, 304, 305), (203, 114, 115), (15, 367, 744), (350, 107, 115), (158, 91, 988), (871, 21, 1004), (780, 921, 904), (432, 390, 403), (922, 72, 409), (925, 980, 923), (443, 242, 657), (421, 139, 401), (964, 5, 853), (26, 926, 850), (14, 22, 5), (943, 67, 736), (409, 76, 226), (923, 365, 750), (585, 146, 354), (362, 139, 421), (668, 15, 744), (891, 874, 893), (188, 132, 291), (4, 16, 861), (243, 135, 184), (387, 220, 265), (360, 163, 439), (362, 421, 411), (2, 524, 0), (371, 31, 35), (302, 164, 191), (446, 34, 92), (191, 311, 169), (408, 410, 441), (374, 427, 408), (298, 29, 30), (116, 252, 566), (162, 422, 333), (155, 50, 137), (257, 416, 448), (305, 419, 399), (401, 427, 421), (332, 430, 317), (260, 324, 368), (161, 319, 248), (144, 432, 403), (184, 87, 454), (298, 251, 202), (331, 319, 287), (277, 403, 390), (251, 132, 202), (592, 156, 376), (317, 430, 218), (171, 685, 737), (448, 258, 257), (322, 86, 420), (340, 250, 193), (188, 292, 204), (375, 203, 163), (253, 112, 144), (29, 298, 222), (360, 145, 219), (458, 128, 425), (128, 399, 425), (441, 410, 353), (292, 96, 430), (158, 95, 985), (394, 45, 49), (320, 151, 283), (840, 747, 810), (410, 408, 427), (177, 302, 284), (236, 150, 184), (784, 59, 81), (202, 222, 298), (417, 395, 330), (292, 188, 291), (800, 70, 76), (426, 300, 322), (154, 371, 265), (307, 254, 447), (271, 645, 836), (279, 197, 172), (150, 236, 430), (406, 458, 425), (445, 460, 399), (216, 127, 249), (440, 372, 225), (451, 506, 434), (115, 234, 113), (107, 350, 557), (145, 360, 439), (289, 452, 167), (210, 194, 129), (153, 434, 388), (285, 790, 343), (629, 942, 414), (314, 157, 176), (591, 285, 369), (879, 718, 271), (315, 438, 879), (330, 681, 417), (409, 69, 76), (208, 923, 750), (323, 351, 160), (565, 880, 203), (582, 442, 381), (114, 203, 867), (8, 286, 44), (562, 563, 442), (442, 582, 398), (261, 143, 464), (464, 143, 182), (261, 437, 733), (326, 133, 194), (880, 867, 203), (369, 651, 559), (392, 190, 140), (234, 114, 867), (398, 455, 442), (282, 141, 309), (576, 51, 451), (126, 179, 389), (136, 252, 645), (195, 391, 190), (389, 140, 386), (565, 375, 579), (640, 756, 749), (285, 567, 369), (242, 443, 344), (718, 879, 438), (424, 104, 552), (143, 261, 733), (210, 185, 224), (567, 240, 804), (113, 234, 165), (343, 637, 344), (450, 294, 295), (718, 438, 271), (154, 311, 31), (281, 377, 312), (596, 358, 349), (179, 180, 389), (880, 565, 579), (133, 326, 192), (376, 645, 592), (455, 867, 880), (384, 314, 176), (226, 71, 409), (880, 125, 455), (741, 754, 629), (637, 156, 642), (112, 253, 250), (592, 271, 438), (386, 126, 389), (655, 10, 830), (375, 565, 203), (109, 165, 390), (125, 562, 442), (312, 180, 361), (117, 836, 209), (391, 192, 190), (165, 109, 113), (156, 790, 376), (194, 210, 224), (391, 195, 133), (143, 733, 579), (190, 392, 244), (405, 234, 867), (130, 315, 879), (326, 224, 192), (590, 484, 313), (58, 682, 669), (711, 676, 773), (800, 273, 852), (793, 774, 803), (758, 777, 784), (949, 69, 72), (765, 119, 641), (808, 59, 777), (706, 722, 759), (774, 793, 792), (628, 711, 773), (602, 294, 320), (760, 428, 767), (742, 864, 713), (758, 239, 759), (721, 706, 759), (769, 758, 759), (769, 628, 767), (922, 63, 68), (46, 189, 377), (624, 739, 709), (760, 270, 773), (759, 764, 721), (239, 775, 759), (628, 270, 767), (752, 843, 793), (713, 864, 781), (273, 363, 852), (217, 619, 699), (617, 620, 685), (270, 760, 767), (785, 789, 693), (782, 480, 738), (240, 589, 231), (805, 641, 797), (965, 764, 775), (555, 771, 768), (618, 765, 656), (628, 722, 711), (641, 656, 765), (561, 424, 560), (451, 434, 582), (771, 64, 597), (555, 428, 771), (864, 505, 781), (611, 579, 733), (622, 742, 713), (810, 79, 803), (738, 473, 321), (738, 480, 468), (737, 685, 659), (564, 575, 476), (734, 468, 480), (734, 514, 665), (732, 321, 473), (732, 469, 671), (731, 603, 443), (731, 657, 697), (727, 603, 469), (727, 335, 725), (725, 443, 603), (725, 335, 623), (724, 479, 187), (197, 341, 172), (724, 240, 476), (723, 708, 625), (723, 626, 710), (219, 340, 193), (429, 6, 304), (179, 205, 146), (745, 55, 783), (722, 706, 708), (321, 171, 737), (180, 179, 361), (706, 721, 624), (949, 72, 928), (784, 84, 747), (657, 731, 443), (716, 680, 694), (636, 712, 630), (715, 347, 607), (631, 587, 705), (118, 710, 701), (714, 587, 630), (587, 714, 710), (701, 714, 630), (852, 73, 152), (627, 716, 694), (711, 118, 676), (708, 723, 710), (273, 800, 601), (710, 626, 587), (753, 476, 240), (709, 625, 624), (626, 723, 625), (506, 388, 434), (264, 295, 294), (594, 99, 337), (779, 885, 690), (707, 624, 625), (708, 707, 625), (638, 719, 699), (217, 709, 739), (478, 631, 694), (627, 617, 632), (627, 694, 631), (704, 468, 665), (703, 659, 667), (929, 66, 67), (664, 677, 670), (708, 118, 711), (701, 363, 676), (578, 52, 582), (55, 770, 783), (699, 147, 638), (699, 619, 684), (367, 15, 798), (635, 514, 667), (474, 471, 120), (600, 612, 677), (515, 696, 516), (685, 171, 632), (704, 482, 588), (684, 608, 667), (514, 734, 480), (119, 797, 641), (861, 16, 14), (9, 673, 10), (668, 365, 580), (664, 58, 669), (691, 223, 509), (691, 540, 658), (594, 337, 669), (56, 618, 609), (61, 555, 768), (558, 569, 187), (413, 757, 268), (396, 486, 530), (147, 659, 685), (40, 41, 88), (297, 23, 856), (620, 147, 685), (662, 358, 698), (745, 168, 380), (122, 397, 407), (714, 701, 710), (388, 506, 333), (620, 617, 705), (679, 514, 635), (680, 632, 671), (337, 600, 677), (865, 102, 103), (735, 103, 513), (514, 703, 667), (577, 424, 552), (363, 701, 630), (553, 104, 501), (409, 66, 922), (801, 78, 80), (141, 282, 586), (506, 451, 333), (766, 242, 642), (156, 570, 435), (468, 588, 473), (846, 543, 983), (482, 471, 575), (670, 608, 619), (670, 505, 664), (669, 609, 604), (669, 337, 664), (315, 761, 542), (543, 846, 550), (884, 395, 229), (667, 608, 612), (659, 703, 480), (549, 679, 635), (476, 753, 477), (864, 54, 505), (608, 677, 612), (511, 859, 842), (467, 695, 679), (735, 510, 892), (553, 102, 552), (231, 753, 240), (468, 704, 588), (573, 100, 561), (175, 511, 554), (533, 634, 999), (359, 338, 160), (529, 124, 533), (854, 274, 526), (631, 478, 636), (519, 504, 259), (124, 529, 518), (548, 27, 521), (528, 502, 531), (547, 162, 976), (525, 546, 842), (544, 308, 983), (531, 27, 548), (976, 485, 547), (303, 489, 431), (327, 976, 576), (494, 487, 499), (192, 621, 190), (141, 613, 283), (940, 846, 983), (860, 497, 849), (512, 859, 511), (546, 534, 860), (766, 726, 614), (156, 637, 790), (517, 124, 518), (730, 570, 592), (970, 528, 529), (503, 862, 545), (862, 503, 872), (515, 170, 470), (501, 573, 513), (532, 920, 503), (223, 658, 639), (518, 532, 535), (862, 519, 258), (533, 124, 517), (940, 577, 552), (534, 546, 533), (535, 849, 517), (373, 542, 450), (487, 494, 233), (536, 274, 854), (516, 99, 598), (711, 722, 708), (588, 472, 473), (170, 512, 848), (729, 230, 355), (122, 678, 413), (575, 866, 476), (859, 509, 525), (509, 223, 541), (333, 51, 976), (509, 859, 540), (696, 600, 516), (630, 587, 631), (437, 558, 590), (726, 766, 435), (804, 569, 651), (553, 101, 103), (223, 691, 658), (999, 536, 854), (504, 519, 548), (859, 525, 842), (503, 920, 872), (502, 27, 531), (502, 528, 970), (545, 496, 503), (528, 500, 529), (500, 528, 920), (500, 518, 529), (424, 100, 501), (496, 818, 532), (498, 818, 1009), (498, 543, 849), (497, 860, 534), (497, 517, 849), (503, 496, 532), (496, 545, 551), (1009, 544, 983), (550, 849, 543), (205, 354, 146), (308, 544, 551), (521, 490, 494), (493, 327, 551), (492, 522, 495), (492, 303, 527), (491, 233, 494), (491, 303, 431), (486, 521, 27), (545, 493, 551), (373, 295, 315), (663, 342, 675), (499, 504, 548), (548, 521, 499), (328, 488, 181), (487, 488, 499), (527, 490, 486), (488, 487, 233), (485, 247, 547), (485, 976, 327), (564, 477, 588), (483, 574, 868), (515, 475, 549), (483, 310, 187), (484, 561, 313), (480, 737, 659), (680, 716, 632), (859, 512, 540), (665, 120, 482), (475, 467, 549), (443, 725, 623), (574, 866, 868), (679, 549, 467), (697, 698, 666), (866, 574, 479), (470, 848, 523), (666, 694, 680), (483, 868, 513), (482, 575, 564), (310, 483, 513), (187, 479, 483), (477, 564, 476), (746, 783, 740), (335, 472, 231), (572, 583, 481), (588, 477, 472), (696, 515, 549), (705, 626, 638), (884, 297, 414), (470, 170, 848), (468, 734, 665), (603, 731, 697), (695, 665, 679), (617, 685, 632), (659, 684, 667), (467, 475, 474), (480, 782, 737), (477, 231, 472), (572, 470, 523), (574, 483, 479), (335, 469, 472), (603, 671, 469), (677, 608, 670), (583, 572, 510), (753, 231, 477), (575, 471, 866), (589, 240, 567), (589, 571, 231), (848, 512, 511), (695, 467, 120), (598, 170, 516), (598, 538, 540), (337, 516, 600), (358, 662, 349), (698, 607, 666), (600, 696, 549), (605, 170, 598), (605, 540, 512), (802, 152, 334), (230, 183, 306), (866, 568, 868), (276, 680, 671), (633, 53, 604), (471, 482, 120), (578, 381, 560), (719, 709, 699), (321, 671, 632), (700, 742, 965), (338, 359, 346), (890, 65, 771), (628, 769, 722), (38, 152, 226), (707, 708, 706), (764, 759, 775), (719, 638, 625), (624, 707, 706), (171, 321, 632), (694, 666, 347), (471, 481, 866), (276, 671, 603), (540, 605, 598), (601, 676, 363), (601, 773, 676), (363, 712, 852), (615, 715, 607), (321, 782, 738), (885, 779, 765), (703, 514, 480), (769, 759, 722), (118, 701, 676), (147, 699, 684), (635, 612, 549), (715, 615, 334), (636, 347, 334), (627, 705, 617), (721, 622, 624), (334, 712, 636), (538, 658, 540), (463, 275, 358), (453, 417, 355), (740, 840, 746), (784, 747, 758), (415, 616, 596), (363, 273, 601), (558, 310, 590), (537, 674, 639), (268, 586, 198), (366, 802, 615), (481, 471, 474), (511, 842, 554), (235, 886, 141), (757, 413, 756), (451, 52, 576), (342, 678, 122), (693, 878, 785), (749, 943, 736), (716, 627, 632), (540, 691, 509), (608, 684, 619), (473, 738, 468), (347, 478, 694), (680, 276, 666), (511, 175, 848), (510, 735, 868), (510, 572, 523), (640, 982, 757), (469, 473, 472), (582, 381, 578), (818, 498, 849), (327, 493, 247), (552, 846, 940), (247, 485, 327), (517, 534, 533), (310, 513, 573), (551, 327, 308), (547, 247, 448), (547, 353, 162), (818, 496, 551), (294, 450, 320), (310, 558, 187), (434, 398, 582), (544, 1009, 551), (550, 846, 873), (517, 497, 534), (554, 873, 175), (577, 940, 308), (892, 865, 735), (530, 970, 854), (242, 766, 349), (642, 435, 766), (229, 453, 355), (516, 170, 515), (559, 182, 136), (159, 729, 355), (662, 697, 349), (613, 262, 320), (612, 600, 549), (921, 799, 215), (346, 755, 378), (860, 554, 842), (369, 567, 804), (717, 720, 316), (494, 499, 521), (359, 166, 346), (450, 542, 151), (571, 589, 567), (557, 350, 228), (424, 577, 560), (240, 724, 187), (651, 369, 804), (232, 761, 130), (333, 976, 162), (482, 704, 665), (697, 662, 698), (754, 741, 606), (266, 385, 199), (562, 125, 611), (183, 230, 883), (886, 689, 269), (581, 611, 313), (269, 262, 886), (557, 145, 439), (301, 663, 330), (854, 970, 999), (712, 363, 630), (504, 499, 259), (351, 166, 160), (940, 983, 308), (607, 698, 358), (849, 535, 818), (397, 755, 166), (665, 695, 120), (581, 561, 563), (623, 344, 443), (366, 235, 316), (193, 361, 179), (587, 626, 705), (353, 547, 448), (563, 561, 560), (231, 571, 623), (120, 467, 474), (573, 590, 310), (560, 381, 563), (872, 531, 548), (657, 242, 349), (532, 818, 535), (762, 648, 640), (610, 687, 736), (751, 629, 297), (593, 556, 929), (296, 183, 883), (560, 577, 578), (651, 437, 464), (590, 313, 437), (556, 934, 763), (621, 140, 190), (550, 860, 849), (548, 519, 872), (762, 640, 749), (344, 637, 642), (611, 125, 579), (873, 846, 865), (346, 268, 198), (614, 349, 766), (612, 635, 667), (183, 296, 306), (263, 432, 144), (554, 860, 550), (739, 624, 622), (569, 437, 651), (634, 533, 546), (308, 576, 578), (567, 285, 571), (973, 75, 204), (235, 141, 717), (619, 781, 670), (275, 463, 269), (611, 581, 563), (571, 285, 343), (570, 730, 435), (364, 942, 683), (735, 513, 868), (486, 396, 527), (755, 397, 378), (397, 186, 378), (570, 156, 592), (147, 684, 659), (616, 415, 262), (623, 343, 344), (561, 581, 313), (262, 602, 320), (455, 398, 153), (278, 348, 151), (435, 642, 156), (751, 741, 629), (596, 463, 358), (186, 397, 122), (369, 559, 591), (187, 569, 804), (484, 590, 573), (414, 330, 395), (568, 583, 868), (678, 342, 652), (755, 346, 166), (697, 657, 349), (592, 438, 730), (636, 630, 631), (802, 316, 610), (678, 756, 413), (663, 675, 681), (645, 271, 592), (761, 315, 130), (119, 765, 779), (652, 364, 683), (675, 149, 681), (623, 335, 231), (666, 276, 697), (558, 437, 569), (563, 562, 611), (349, 614, 596), (526, 530, 854), (186, 413, 378), (872, 519, 862), (616, 463, 596), (982, 268, 757), (687, 610, 720), (476, 866, 479), (982, 640, 648), (342, 407, 675), (729, 159, 201), (710, 118, 708), (583, 568, 481), (614, 121, 596), (301, 942, 364), (713, 739, 622), (856, 751, 297), (886, 262, 613), (432, 263, 350), (414, 301, 330), (604, 594, 669), (462, 295, 730), (283, 613, 320), (268, 982, 648), (282, 198, 586), (303, 490, 527), (754, 556, 683), (175, 523, 848), (637, 343, 790), (121, 726, 435), (242, 344, 642), (263, 228, 350), (620, 638, 147), (488, 233, 181), (726, 121, 614), (705, 627, 631), (295, 462, 315), (634, 536, 999), (654, 741, 751), (413, 186, 122), (577, 308, 578), (593, 749, 652), (335, 727, 469), (561, 484, 573), (170, 605, 512), (378, 268, 346), (666, 607, 347), (152, 802, 610), (970, 529, 999), (142, 282, 309), (586, 268, 648), (697, 276, 603), (929, 556, 763), (602, 262, 415), (591, 136, 376), (687, 762, 736), (802, 366, 316), (462, 438, 315), (255, 660, 407), (268, 378, 413), (648, 720, 717), (607, 358, 275), (546, 860, 842), (493, 545, 247), (640, 757, 756), (571, 343, 623), (689, 366, 269), (689, 886, 235), (463, 616, 262), (514, 679, 665), (717, 586, 648), (556, 593, 683), (603, 727, 725), (552, 865, 846), (615, 275, 366), (720, 648, 762), (873, 554, 550), (321, 732, 671), (385, 266, 348), (999, 529, 533), (226, 152, 610), (625, 638, 626), (762, 687, 720), (482, 564, 588), (395, 884, 414), (342, 122, 407), (469, 732, 473), (818, 551, 1009), (709, 719, 625), (337, 677, 664), (490, 521, 486), (652, 749, 756), (638, 620, 705), (629, 754, 942), (681, 330, 663), (396, 530, 526), (568, 866, 481), (264, 121, 435), (479, 724, 476), (910, 368, 324), (663, 301, 364), (478, 347, 636), (736, 762, 749), (518, 500, 920), (761, 232, 542), (347, 715, 334), (621, 192, 341), (266, 142, 348), (868, 583, 510), (543, 498, 1009), (683, 593, 652), (1009, 983, 543), (295, 373, 450), (756, 678, 652), (754, 683, 942), (865, 892, 873), (720, 610, 316), (519, 259, 258), (518, 535, 517), (342, 663, 364), (532, 518, 920), (313, 611, 733), (450, 151, 320), (942, 301, 414), (356, 934, 606), (269, 366, 275), (453, 229, 395), (327, 576, 308), (892, 175, 873), (141, 586, 717), (609, 669, 682), (245, 996, 345), (420, 449, 225), (986, 255, 821), (672, 599, 296), (149, 1018, 660), (668, 744, 750), (905, 599, 653), (813, 798, 580), (771, 597, 890), (949, 601, 800), (890, 597, 763), (356, 890, 934), (238, 905, 744), (606, 948, 356), (824, 173, 159), (900, 1010, 772), (978, 123, 957), (238, 966, 229), (929, 943, 593), (882, 223, 639), (750, 887, 998), (407, 1018, 675), (243, 992, 991), (834, 247, 545), (728, 817, 644), (799, 921, 595), (943, 749, 593), (969, 968, 267), (523, 938, 510), (74, 919, 826), (119, 795, 809), (584, 654, 856), (843, 906, 786), (993, 433, 406), (944, 963, 1007), (994, 229, 355), (489, 303, 492), (973, 292, 332), (946, 461, 452), (850, 974, 816), (299, 661, 959), (960, 488, 328), (329, 987, 323), (833, 758, 769), (404, 167, 452), (355, 844, 159), (913, 33, 134), (957, 909, 978), (1013, 963, 214), (606, 907, 754), (594, 876, 598), (507, 539, 647), (470, 939, 515), (892, 938, 175), (572, 937, 475), (528, 951, 920), (247, 834, 258), (889, 356, 654), (918, 396, 822), (789, 815, 881), (876, 538, 598), (530, 952, 970), (743, 127, 260), (634, 953, 936), (909, 412, 978), (643, 837, 870), (420, 404, 452), (872, 951, 531), (27, 952, 486), (952, 27, 502), (692, 641, 805), (379, 995, 201), (688, 692, 805), (507, 950, 508), (876, 594, 604), (541, 223, 508), (525, 953, 546), (351, 323, 821), (931, 644, 871), (494, 954, 491), (806, 796, 801), (541, 936, 509), (431, 956, 167), (932, 870, 148), (900, 945, 915), (891, 847, 843), (365, 668, 750), (747, 840, 775), (808, 906, 752), (805, 797, 878), (692, 688, 537), (782, 321, 737), (932, 1015, 870), (693, 788, 858), (820, 916, 206), (538, 876, 604), (877, 857, 812), (935, 656, 641), (875, 882, 674), (937, 474, 475), (819, 981, 823), (357, 820, 826), (946, 289, 267), (1001, 825, 827), (825, 1001, 393), (913, 984, 975), (649, 933, 688), (809, 785, 878), (837, 858, 870), (604, 646, 633), (841, 809, 795), (656, 646, 609), (817, 728, 393), (825, 1000, 827), (813, 776, 894), (806, 881, 791), (584, 813, 894), (835, 796, 791), (809, 841, 785), (746, 851, 807), (977, 672, 296), (758, 833, 777), (893, 792, 891), (654, 948, 741), (556, 907, 934), (814, 812, 857), (862, 834, 545), (787, 927, 857), (357, 1000, 820), (748, 898, 889), (767, 833, 769), (813, 856, 798), (776, 899, 874), (690, 811, 807), (789, 838, 788), (227, 911, 913), (796, 835, 807), (795, 119, 779), (971, 941, 368), (233, 958, 300), (789, 881, 838), (746, 807, 783), (399, 989, 445), (903, 215, 799), (223, 882, 508), (957, 828, 227), (803, 752, 793), (844, 824, 159), (1008, 74, 826), (796, 851, 801), (783, 811, 745), (740, 783, 770), (690, 835, 791), (803, 702, 801), (965, 775, 740), (967, 979, 969), (827, 1012, 1001), (857, 877, 838), (945, 917, 743), (812, 931, 855), (811, 783, 807), (989, 399, 128), (259, 960, 328), (173, 824, 131), (975, 33, 913), (941, 33, 919), (947, 132, 324), (643, 805, 878), (441, 993, 408), (1015, 649, 870), (524, 918, 822), (246, 963, 912), (218, 990, 461), (831, 916, 825), (975, 919, 33), (978, 412, 495), (833, 767, 777), (127, 743, 249), (215, 903, 820), (869, 650, 644), (911, 227, 819), (904, 1006, 206), (653, 780, 905), (580, 924, 899), (1018, 149, 675), (815, 791, 881), (788, 877, 812), (916, 831, 206), (686, 227, 913), (806, 791, 796), (214, 1012, 981), (167, 958, 431), (492, 527, 918), (832, 787, 857), (835, 690, 807), (791, 841, 795), (820, 206, 215), (119, 809, 797), (905, 238, 229), (837, 643, 693), (789, 788, 693), (815, 789, 785), (817, 1001, 869), (875, 539, 507), (791, 795, 690), (840, 740, 775), (888, 853, 794), (823, 984, 911), (843, 847, 793), (898, 768, 889), (786, 748, 843), (847, 792, 793), (981, 827, 357), (622, 721, 764), (851, 796, 807), (811, 690, 745), (539, 875, 933), (855, 858, 812), (246, 1007, 963), (841, 791, 785), (788, 812, 858), (817, 869, 644), (838, 930, 857), (863, 806, 702), (958, 233, 491), (643, 870, 649), (871, 644, 650), (601, 949, 928), (955, 508, 274), (537, 688, 674), (647, 1016, 507), (646, 604, 609), (975, 902, 919), (877, 788, 838), (878, 693, 643), (861, 964, 896), (797, 809, 878), (858, 837, 693), (966, 238, 367), (412, 908, 495), (230, 995, 883), (885, 745, 690), (822, 396, 526), (823, 911, 819), (813, 584, 856), (891, 792, 847), (863, 838, 881), (884, 966, 367), (986, 213, 660), (923, 897, 365), (356, 889, 768), (906, 843, 752), (249, 972, 216), (896, 792, 893), (888, 792, 896), (654, 584, 894), (898, 748, 786), (748, 891, 843), (580, 798, 668), (674, 882, 639), (318, 985, 454), (702, 806, 801), (979, 332, 969), (889, 894, 748), (751, 856, 654), (906, 808, 786), (396, 918, 527), (644, 931, 728), (595, 1008, 799), (489, 908, 956), (908, 489, 495), (908, 412, 956), (822, 520, 524), (770, 965, 740), (776, 813, 580), (1006, 215, 206), (825, 393, 831), (895, 774, 792), (379, 972, 883), (826, 902, 357), (919, 74, 915), (916, 820, 825), (449, 990, 135), (915, 941, 919), (931, 814, 728), (267, 686, 134), (957, 227, 909), (950, 507, 1016), (882, 875, 507), (243, 991, 445), (1001, 1012, 869), (681, 844, 417), (123, 914, 912), (855, 931, 871), (123, 978, 914), (686, 267, 961), (845, 961, 909), (924, 580, 365), (33, 971, 967), (844, 681, 149), (829, 393, 728), (984, 823, 975), (959, 661, 883), (930, 838, 863), (357, 1005, 823), (858, 1004, 870), (791, 815, 785), (931, 812, 814), (875, 674, 933), (541, 955, 634), (933, 674, 688), (537, 935, 692), (539, 933, 932), (474, 937, 481), (936, 525, 509), (936, 541, 634), (134, 686, 913), (475, 939, 572), (899, 776, 580), (222, 996, 287), (692, 935, 641), (255, 351, 821), (937, 572, 481), (938, 892, 510), (938, 523, 175), (939, 475, 515), (939, 470, 572), (661, 296, 883), (900, 772, 977), (941, 915, 368), (806, 863, 881), (208, 1003, 925), (672, 595, 921), (926, 794, 853), (132, 947, 352), (945, 368, 915), (912, 963, 1013), (968, 317, 946), (946, 317, 461), (947, 260, 352), (260, 368, 945), (845, 227, 686), (1016, 647, 1011), (495, 489, 492), (951, 872, 920), (951, 528, 531), (952, 530, 486), (303, 954, 490), (953, 525, 936), (953, 634, 546), (970, 952, 502), (954, 494, 490), (955, 541, 508), (955, 536, 634), (536, 955, 274), (956, 431, 489), (902, 826, 919), (834, 862, 258), (167, 404, 958), (332, 979, 973), (488, 960, 499), (404, 300, 958), (909, 961, 412), (412, 962, 956), (134, 969, 267), (75, 910, 324), (649, 1015, 933), (75, 973, 967), (959, 883, 972), (968, 332, 317), (772, 595, 977), (969, 332, 968), (969, 134, 967), (292, 973, 204), (971, 33, 941), (74, 1008, 772), (961, 267, 289), (959, 249, 299), (204, 324, 132), (971, 75, 967), (368, 910, 971), (962, 289, 956), (972, 379, 216), (131, 987, 207), (367, 238, 744), (650, 869, 944), (962, 412, 961), (961, 845, 686), (229, 994, 306), (267, 968, 946), (215, 1006, 921), (167, 956, 289), (977, 299, 900), (977, 595, 672), (967, 134, 33), (289, 946, 452), (945, 743, 260), (979, 967, 973), (910, 75, 971), (925, 831, 1002), (917, 249, 743), (975, 1005, 902), (903, 826, 820), (299, 917, 900), (431, 958, 491), (988, 196, 460), (927, 814, 857), (433, 993, 328), (322, 420, 225), (989, 459, 445), (990, 449, 461), (990, 218, 135), (991, 460, 445), (454, 992, 184), (917, 945, 900), (992, 454, 991), (992, 243, 184), (249, 917, 299), (993, 441, 328), (408, 993, 406), (296, 661, 977), (227, 845, 909), (995, 379, 883), (995, 230, 201), (996, 222, 345), (287, 997, 331), (997, 287, 996), (997, 245, 331), (824, 213, 131), (987, 131, 323), (987, 329, 207), (857, 930, 832), (894, 776, 874), (966, 884, 229), (934, 890, 763), (948, 606, 741), (230, 994, 355), (948, 654, 356), (954, 303, 491), (763, 922, 929), (907, 606, 934), (907, 556, 754), (599, 905, 306), (206, 1003, 998), (828, 819, 227), (887, 750, 744), (289, 962, 961), (984, 913, 911), (844, 355, 417), (213, 824, 844), (213, 986, 821), (1018, 407, 660), (255, 986, 660), (821, 323, 131), (661, 299, 977), (744, 780, 887), (306, 905, 229), (249, 959, 972), (599, 672, 653), (960, 259, 499), (894, 889, 654), (296, 599, 306), (998, 208, 750), (260, 947, 324), (998, 904, 206), (1003, 208, 998), (780, 744, 905), (887, 904, 998), (950, 274, 508), (74, 1010, 915), (1000, 357, 827), (1001, 817, 393), (1005, 975, 823), (1010, 900, 915), (1008, 595, 772), (799, 1008, 903), (1012, 827, 981), (1005, 357, 902), (1000, 825, 820), (1010, 74, 772), (903, 1008, 826), (994, 230, 306), (1014, 816, 1002), (1014, 393, 829), (1006, 904, 921), (459, 989, 128), (650, 944, 1007), (507, 508, 882), (1004, 858, 855), (963, 944, 214), (823, 981, 357), (1004, 148, 870), (213, 821, 131), (1015, 932, 933), (795, 779, 690), (1017, 673, 1007), (213, 844, 149), (245, 997, 996)])
me_icosphere.polygons.foreach_set('use_smooth', [True] * 2034)
me_icosphere.use_remesh_preserve_volume = False
me_icosphere.use_remesh_preserve_attributes = False
me_icosphere.use_mirror_vertex_groups = False
me_icosphere.update()

# ---- objects
ob_new_asteroid = bpy.data.objects.new('new_asteroid', me_icosphere)
ob_camera = bpy.data.objects.new('Camera', cam_camera)

# ---- transforms, parenting, visibility, modifiers, constraints
ob_new_asteroid.location = (0.0, 0.0, 0.0)
ob_new_asteroid.lock_scale = (True, True, True)
ob_new_asteroid.lineart.crease_threshold = 0.0
_m = ob_new_asteroid.modifiers.new('Subsurf', 'SUBSURF')
_m.uv_smooth = 'PRESERVE_CORNERS'
_m.levels = 2
_m.render_levels = 4
_m = ob_new_asteroid.modifiers.new('Decimate', 'DECIMATE')
_m.ratio = 0.01
_m.iterations = 100
_m.angle_limit = 0.3316
_m.use_collapse_triangulate = True
ob_camera.location = (7.481, -6.508, 5.344)
ob_camera.rotation_euler = (1.109, 0.01082, 0.8149)
ob_camera.lock_rotations_4d = False
ob_camera.empty_display_type = 'ARROWS'
ob_camera.color = (0.0, 0.0, 0.0, 0.0)
ob_camera.display_type = 'WIRE'
ob_camera.lineart.crease_threshold = 0.0

# ---- collection membership
col_collection_1.objects.link(ob_new_asteroid)
col_collection_1.objects.link(ob_camera)

# ---- scene / render settings (as saved in the file)
scene.camera = ob_camera
scene.frame_start = 1; scene.frame_end = 250; scene.frame_set(1)
scene.render.engine = 'BLENDER_EEVEE_NEXT'
scene.render.resolution_percentage = 50
scene.render.dither_intensity = 0.0
scene.cycles.use_denoising = False
scene.cycles.samples = 10
scene.cycles.sampling_pattern = 'TABULATED_SOBOL'
scene.cycles.light_sampling_threshold = 0.0
scene.cycles.use_adaptive_sampling = False
scene.cycles.use_light_tree = False
scene.cycles.blur_glossy = 0.0
scene.cycles.volume_bounces = 1
scene.cycles.pixel_filter_type = 'GAUSSIAN'
scene.cycles.sample_clamp_indirect = 0.0
scene.view_settings.view_transform = 'Standard'
bpy.context.view_layer.update()

# ---- added for rendering (the .blend has no usable light): sun
light_auto_sun = bpy.data.lights.new('AutoSun', 'SUN')
light_auto_sun.energy = 3.0
light_auto_sun.angle = 0.0523599
ob_auto_sun = bpy.data.objects.new('AutoSun', light_auto_sun)
scene.collection.objects.link(ob_auto_sun)
ob_auto_sun.rotation_euler = (0.872665, 0.174533, 0.523599)
bpy.context.view_layer.update()
